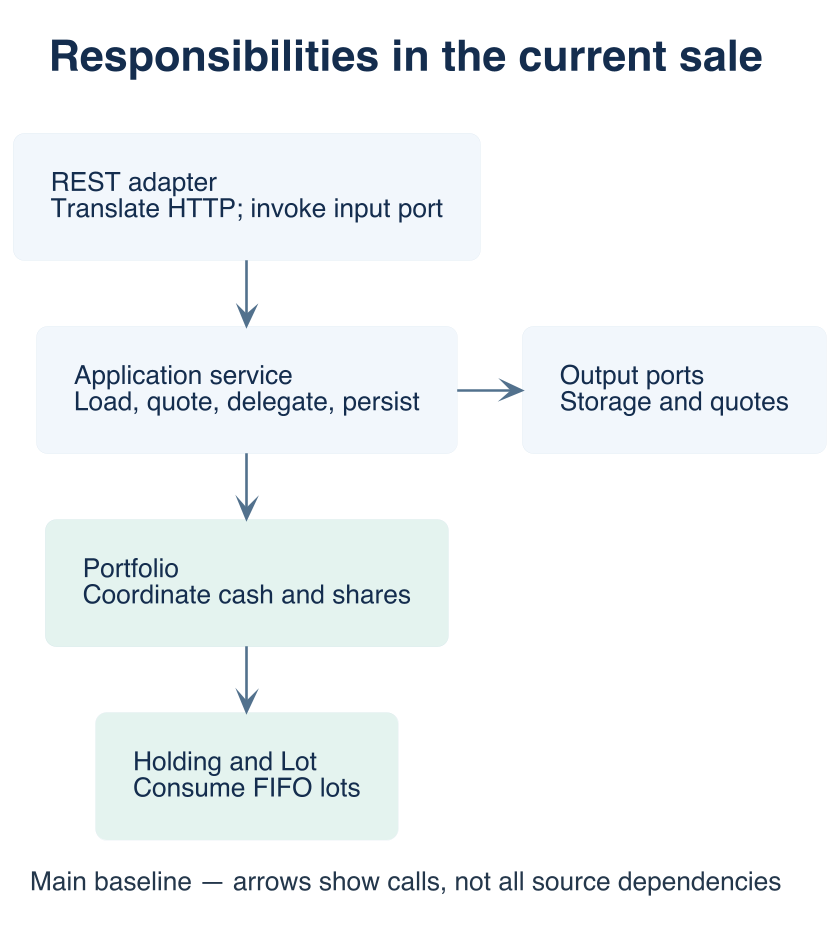

The diagram above was rendered by PlantUML. Its source (embedded in the PNG):
@startuml rich-architecture
!include ../../sellStocks/diagrams/sell-style.puml
title Responsibilities in the current sale
caption Main baseline — arrows show calls, not all source dependencies
rectangle "REST adapter\nTranslate HTTP; invoke input port" as H
rectangle "Application service\nLoad, quote, delegate, persist" as S
rectangle "Portfolio\nCoordinate cash and shares" as P #E4F3EF
rectangle "Holding and Lot\nConsume FIFO lots" as L #E4F3EF
rectangle "Output ports\nStorage and quotes" as O
H -down-> S
S -down-> P
P -down-> L
S -right-> O
@enduml